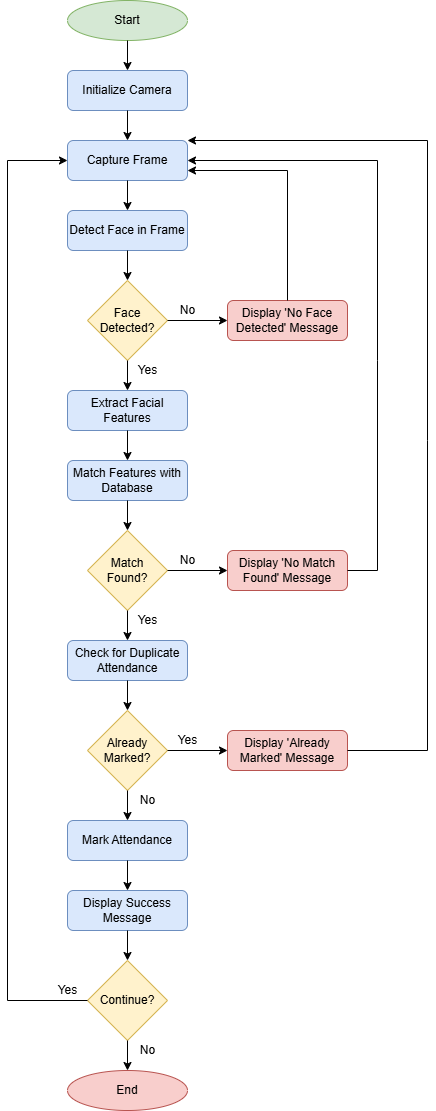

The diagram above was exported from draw.io. Its source (the exported page's mxGraphModel, read from the mxfile embedded in the PNG):
<mxGraphModel dx="1281" dy="561" grid="1" gridSize="10" guides="1" tooltips="1" connect="1" arrows="1" fold="1" page="1" pageScale="1" pageWidth="827" pageHeight="1169" math="0" shadow="0">
  <root>
    <mxCell id="0" />
    <mxCell id="1" parent="0" />
    <mxCell id="2" value="Start" style="ellipse;whiteSpace=wrap;html=1;fillColor=#d5e8d4;strokeColor=#82b366;" parent="1" vertex="1">
      <mxGeometry x="360" y="20" width="120" height="40" as="geometry" />
    </mxCell>
    <mxCell id="3" value="Initialize Camera" style="rounded=1;whiteSpace=wrap;html=1;fillColor=#dae8fc;strokeColor=#6c8ebf;" parent="1" vertex="1">
      <mxGeometry x="360" y="90" width="120" height="40" as="geometry" />
    </mxCell>
    <mxCell id="4" value="Capture Frame" style="rounded=1;whiteSpace=wrap;html=1;fillColor=#dae8fc;strokeColor=#6c8ebf;" parent="1" vertex="1">
      <mxGeometry x="360" y="160" width="120" height="40" as="geometry" />
    </mxCell>
    <mxCell id="5" value="Detect Face in Frame" style="rounded=1;whiteSpace=wrap;html=1;fillColor=#dae8fc;strokeColor=#6c8ebf;" parent="1" vertex="1">
      <mxGeometry x="360" y="230" width="120" height="40" as="geometry" />
    </mxCell>
    <mxCell id="6" value="Face&#10;Detected?" style="rhombus;whiteSpace=wrap;html=1;fillColor=#fff2cc;strokeColor=#d6b656;" parent="1" vertex="1">
      <mxGeometry x="380" y="300" width="80" height="80" as="geometry" />
    </mxCell>
    <mxCell id="7" value="Extract Facial&#10;Features" style="rounded=1;whiteSpace=wrap;html=1;fillColor=#dae8fc;strokeColor=#6c8ebf;" parent="1" vertex="1">
      <mxGeometry x="360" y="410" width="120" height="40" as="geometry" />
    </mxCell>
    <mxCell id="8" value="Match Features with&#10;Database" style="rounded=1;whiteSpace=wrap;html=1;fillColor=#dae8fc;strokeColor=#6c8ebf;" parent="1" vertex="1">
      <mxGeometry x="360" y="480" width="120" height="40" as="geometry" />
    </mxCell>
    <mxCell id="9" value="Match&#10;Found?" style="rhombus;whiteSpace=wrap;html=1;fillColor=#fff2cc;strokeColor=#d6b656;" parent="1" vertex="1">
      <mxGeometry x="380" y="550" width="80" height="80" as="geometry" />
    </mxCell>
    <mxCell id="10" value="Check for Duplicate&#10;Attendance" style="rounded=1;whiteSpace=wrap;html=1;fillColor=#dae8fc;strokeColor=#6c8ebf;" parent="1" vertex="1">
      <mxGeometry x="360" y="660" width="120" height="40" as="geometry" />
    </mxCell>
    <mxCell id="11" value="Already&#10;Marked?" style="rhombus;whiteSpace=wrap;html=1;fillColor=#fff2cc;strokeColor=#d6b656;" parent="1" vertex="1">
      <mxGeometry x="380" y="730" width="80" height="80" as="geometry" />
    </mxCell>
    <mxCell id="12" value="Mark Attendance" style="rounded=1;whiteSpace=wrap;html=1;fillColor=#dae8fc;strokeColor=#6c8ebf;" parent="1" vertex="1">
      <mxGeometry x="360" y="840" width="120" height="40" as="geometry" />
    </mxCell>
    <mxCell id="13" value="Display Success&#10;Message" style="rounded=1;whiteSpace=wrap;html=1;fillColor=#dae8fc;strokeColor=#6c8ebf;" parent="1" vertex="1">
      <mxGeometry x="360" y="910" width="120" height="40" as="geometry" />
    </mxCell>
    <mxCell id="14" value="Continue?" style="rhombus;whiteSpace=wrap;html=1;fillColor=#fff2cc;strokeColor=#d6b656;" parent="1" vertex="1">
      <mxGeometry x="380" y="980" width="80" height="80" as="geometry" />
    </mxCell>
    <mxCell id="15" value="End" style="ellipse;whiteSpace=wrap;html=1;fillColor=#f8cecc;strokeColor=#b85450;" parent="1" vertex="1">
      <mxGeometry x="360" y="1090" width="120" height="40" as="geometry" />
    </mxCell>
    <mxCell id="16" value="Display 'No Face&#10;Detected' Message" style="rounded=1;whiteSpace=wrap;html=1;fillColor=#f8cecc;strokeColor=#b85450;" parent="1" vertex="1">
      <mxGeometry x="520" y="320" width="120" height="40" as="geometry" />
    </mxCell>
    <mxCell id="17" value="Display 'No Match&#10;Found' Message" style="rounded=1;whiteSpace=wrap;html=1;fillColor=#f8cecc;strokeColor=#b85450;" parent="1" vertex="1">
      <mxGeometry x="520" y="570" width="120" height="40" as="geometry" />
    </mxCell>
    <mxCell id="18" value="Display 'Already&#10;Marked' Message" style="rounded=1;whiteSpace=wrap;html=1;fillColor=#f8cecc;strokeColor=#b85450;" parent="1" vertex="1">
      <mxGeometry x="520" y="750" width="120" height="40" as="geometry" />
    </mxCell>
    <mxCell id="19" value="" style="endArrow=classic;html=1;rounded=0;exitX=0.5;exitY=1;entryX=0.5;entryY=0;" parent="1" source="2" target="3" edge="1">
      <mxGeometry relative="1" as="geometry" />
    </mxCell>
    <mxCell id="20" value="" style="endArrow=classic;html=1;rounded=0;exitX=0.5;exitY=1;entryX=0.5;entryY=0;" parent="1" source="3" target="4" edge="1">
      <mxGeometry relative="1" as="geometry" />
    </mxCell>
    <mxCell id="21" value="" style="endArrow=classic;html=1;rounded=0;exitX=0.5;exitY=1;entryX=0.5;entryY=0;" parent="1" source="4" target="5" edge="1">
      <mxGeometry relative="1" as="geometry" />
    </mxCell>
    <mxCell id="22" value="" style="endArrow=classic;html=1;rounded=0;exitX=0.5;exitY=1;entryX=0.5;entryY=0;" parent="1" source="5" target="6" edge="1">
      <mxGeometry relative="1" as="geometry" />
    </mxCell>
    <mxCell id="23" value="" style="endArrow=classic;html=1;rounded=0;exitX=0.5;exitY=1;entryX=0.5;entryY=0;" parent="1" source="6" target="7" edge="1">
      <mxGeometry relative="1" as="geometry" />
    </mxCell>
    <mxCell id="24" value="" style="endArrow=classic;html=1;rounded=0;exitX=0.5;exitY=1;entryX=0.5;entryY=0;" parent="1" source="7" target="8" edge="1">
      <mxGeometry relative="1" as="geometry" />
    </mxCell>
    <mxCell id="25" value="" style="endArrow=classic;html=1;rounded=0;exitX=0.5;exitY=1;entryX=0.5;entryY=0;" parent="1" source="8" target="9" edge="1">
      <mxGeometry relative="1" as="geometry" />
    </mxCell>
    <mxCell id="26" value="" style="endArrow=classic;html=1;rounded=0;exitX=0.5;exitY=1;entryX=0.5;entryY=0;" parent="1" source="9" target="10" edge="1">
      <mxGeometry relative="1" as="geometry" />
    </mxCell>
    <mxCell id="27" value="" style="endArrow=classic;html=1;rounded=0;exitX=0.5;exitY=1;entryX=0.5;entryY=0;" parent="1" source="10" target="11" edge="1">
      <mxGeometry relative="1" as="geometry" />
    </mxCell>
    <mxCell id="28" value="" style="endArrow=classic;html=1;rounded=0;exitX=0.5;exitY=1;entryX=0.5;entryY=0;" parent="1" source="11" target="12" edge="1">
      <mxGeometry relative="1" as="geometry" />
    </mxCell>
    <mxCell id="29" value="" style="endArrow=classic;html=1;rounded=0;exitX=0.5;exitY=1;entryX=0.5;entryY=0;" parent="1" source="12" target="13" edge="1">
      <mxGeometry relative="1" as="geometry" />
    </mxCell>
    <mxCell id="30" value="" style="endArrow=classic;html=1;rounded=0;exitX=0.5;exitY=1;entryX=0.5;entryY=0;" parent="1" source="13" target="14" edge="1">
      <mxGeometry relative="1" as="geometry" />
    </mxCell>
    <mxCell id="31" value="" style="endArrow=classic;html=1;rounded=0;exitX=0.5;exitY=1;entryX=0.5;entryY=0;" parent="1" source="14" target="15" edge="1">
      <mxGeometry relative="1" as="geometry" />
    </mxCell>
    <mxCell id="32" value="" style="endArrow=classic;html=1;rounded=0;exitX=1;exitY=0.5;entryX=0;entryY=0.5;" parent="1" source="6" target="16" edge="1">
      <mxGeometry relative="1" as="geometry" />
    </mxCell>
    <mxCell id="33" value="" style="endArrow=classic;html=1;rounded=0;exitX=1;exitY=0.5;entryX=0;entryY=0.5;" parent="1" source="9" target="17" edge="1">
      <mxGeometry relative="1" as="geometry" />
    </mxCell>
    <mxCell id="34" value="" style="endArrow=classic;html=1;rounded=0;exitX=1;exitY=0.5;entryX=0;entryY=0.5;" parent="1" source="11" target="18" edge="1">
      <mxGeometry relative="1" as="geometry" />
    </mxCell>
    <mxCell id="35" value="" style="endArrow=classic;html=1;rounded=0;exitX=0.5;exitY=0;entryX=1;entryY=0.75;entryDx=0;entryDy=0;" parent="1" source="16" target="4" edge="1">
      <mxGeometry relative="1" as="geometry">
        <Array as="points">
          <mxPoint x="580" y="190" />
        </Array>
      </mxGeometry>
    </mxCell>
    <mxCell id="36" value="" style="endArrow=classic;html=1;rounded=0;exitX=1;exitY=0.5;entryX=1;entryY=0.5;entryDx=0;entryDy=0;exitDx=0;exitDy=0;" parent="1" source="17" target="4" edge="1">
      <mxGeometry relative="1" as="geometry">
        <Array as="points">
          <mxPoint x="670" y="590" />
          <mxPoint x="670" y="380" />
          <mxPoint x="670" y="180" />
        </Array>
        <mxPoint x="580" y="120" as="targetPoint" />
      </mxGeometry>
    </mxCell>
    <mxCell id="37" value="" style="endArrow=classic;html=1;rounded=0;exitX=1;exitY=0.5;entryX=1;entryY=0;exitDx=0;exitDy=0;entryDx=0;entryDy=0;" parent="1" source="18" target="4" edge="1">
      <mxGeometry relative="1" as="geometry">
        <Array as="points">
          <mxPoint x="720" y="770" />
          <mxPoint x="720" y="460" />
          <mxPoint x="720" y="160" />
        </Array>
      </mxGeometry>
    </mxCell>
    <mxCell id="38" value="" style="endArrow=classic;html=1;rounded=0;exitX=0;exitY=0.5;entryX=0;entryY=0.5;" parent="1" source="14" target="4" edge="1">
      <mxGeometry relative="1" as="geometry">
        <Array as="points">
          <mxPoint x="300" y="1020" />
          <mxPoint x="300" y="180" />
        </Array>
      </mxGeometry>
    </mxCell>
    <mxCell id="39" value="Yes" style="text;html=1;align=center;verticalAlign=middle;resizable=0;points=[];" parent="1" vertex="1">
      <mxGeometry x="420" y="380" width="40" height="20" as="geometry" />
    </mxCell>
    <mxCell id="40" value="No" style="text;html=1;align=center;verticalAlign=middle;resizable=0;points=[];" parent="1" vertex="1">
      <mxGeometry x="460" y="320" width="40" height="20" as="geometry" />
    </mxCell>
    <mxCell id="41" value="Yes" style="text;html=1;align=center;verticalAlign=middle;resizable=0;points=[];" parent="1" vertex="1">
      <mxGeometry x="420" y="630" width="40" height="20" as="geometry" />
    </mxCell>
    <mxCell id="42" value="No" style="text;html=1;align=center;verticalAlign=middle;resizable=0;points=[];" parent="1" vertex="1">
      <mxGeometry x="460" y="570" width="40" height="20" as="geometry" />
    </mxCell>
    <mxCell id="43" value="No" style="text;html=1;align=center;verticalAlign=middle;resizable=0;points=[];" parent="1" vertex="1">
      <mxGeometry x="420" y="810" width="40" height="20" as="geometry" />
    </mxCell>
    <mxCell id="44" value="Yes" style="text;html=1;align=center;verticalAlign=middle;resizable=0;points=[];" parent="1" vertex="1">
      <mxGeometry x="460" y="750" width="40" height="20" as="geometry" />
    </mxCell>
    <mxCell id="45" value="Yes" style="text;html=1;align=center;verticalAlign=middle;resizable=0;points=[];" parent="1" vertex="1">
      <mxGeometry x="340" y="1000" width="40" height="20" as="geometry" />
    </mxCell>
    <mxCell id="46" value="No" style="text;html=1;align=center;verticalAlign=middle;resizable=0;points=[];" parent="1" vertex="1">
      <mxGeometry x="420" y="1060" width="40" height="20" as="geometry" />
    </mxCell>
  </root>
</mxGraphModel>